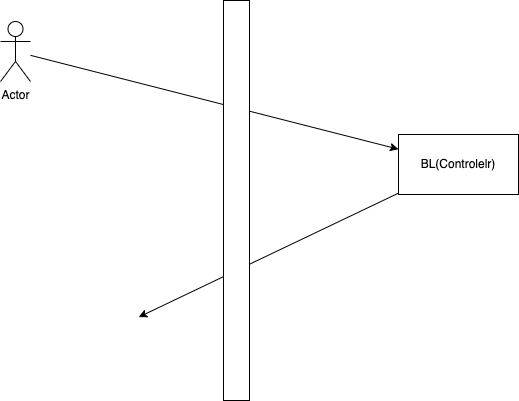

The diagram above was exported from draw.io. Its source (the exported page's mxGraphModel, read from the mxfile embedded in the PNG):
<mxGraphModel dx="782" dy="594" grid="0" gridSize="10" guides="1" tooltips="1" connect="1" arrows="1" fold="1" page="0" pageScale="1" pageWidth="827" pageHeight="1169" math="0" shadow="0">
  <root>
    <mxCell id="0" />
    <mxCell id="1" parent="0" />
    <mxCell id="3" style="edgeStyle=none;html=1;" edge="1" parent="1" source="2">
      <mxGeometry relative="1" as="geometry">
        <mxPoint x="190.21250915527344" y="352.60003662109375" as="targetPoint" />
      </mxGeometry>
    </mxCell>
    <mxCell id="2" value="BL(Controlelr)" style="rounded=0;whiteSpace=wrap;html=1;" vertex="1" parent="1">
      <mxGeometry x="450" y="170" width="120" height="60" as="geometry" />
    </mxCell>
    <mxCell id="7" style="edgeStyle=none;html=1;" edge="1" parent="1" source="6" target="2">
      <mxGeometry relative="1" as="geometry" />
    </mxCell>
    <mxCell id="6" value="Actor" style="shape=umlActor;verticalLabelPosition=bottom;verticalAlign=top;html=1;outlineConnect=0;" vertex="1" parent="1">
      <mxGeometry x="52" y="57" width="30" height="60" as="geometry" />
    </mxCell>
    <mxCell id="9" value="" style="rounded=0;whiteSpace=wrap;html=1;" vertex="1" parent="1">
      <mxGeometry x="275" y="36" width="26" height="400" as="geometry" />
    </mxCell>
  </root>
</mxGraphModel>